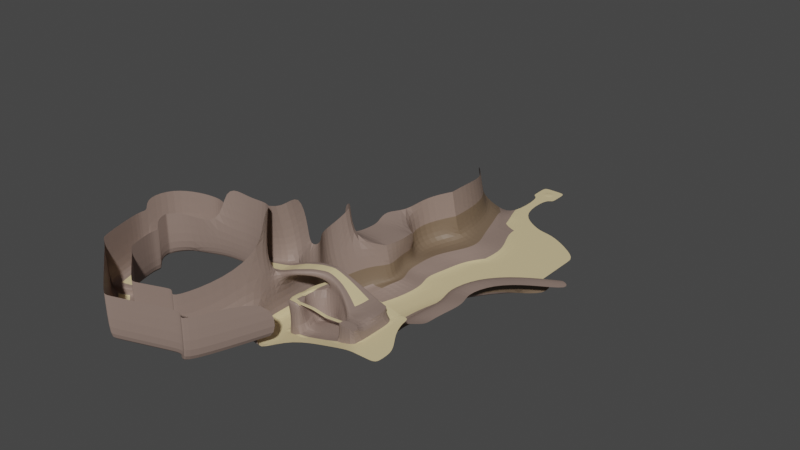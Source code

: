 # Source: 01_level.blend  (saved by Blender 2.90.8; exported with 4.5.12 LTS)
import bpy
from mathutils import Matrix  # noqa: F401  (used for matrix-valued properties, if any)

bpy.ops.wm.read_factory_settings(use_empty=True)
scene = bpy.context.scene
scene.name = 'Scene'

# ---- collections
col_collection = bpy.data.collections.new('Collection'); scene.collection.children.link(col_collection)

# ---- materials (node trees are filled in below, after node groups)
mat_road = bpy.data.materials.new('Road')
mat_road.use_transparent_shadow = False
mat_rock = bpy.data.materials.new('Rock')
mat_rock.use_transparent_shadow = False
mat_cliff = bpy.data.materials.new('Cliff')
mat_cliff.use_transparent_shadow = False

# ---- material node trees
mat_road.use_nodes = True; mat_road.node_tree.nodes.clear()
_N = mat_road.node_tree.nodes; _L = mat_road.node_tree.links
n0 = _N.new('ShaderNodeBsdfPrincipled'); n0.name = 'Principled BSDF'; n0.location = (10, 300)
n0.distribution = 'GGX'
n0.subsurface_method = 'BURLEY'
n0.inputs[0].default_value = (0.7224, 0.5867, 0.3309, 1.0)
n0.inputs[3].default_value = 1.45
n0.inputs[27].default_value = (0.0, 0.0, 0.0, 1.0)
n0.inputs[28].default_value = 1.0
n1 = _N.new('ShaderNodeOutputMaterial'); n1.name = 'Material Output'; n1.location = (300, 300)
_L.new(n0.outputs[0], n1.inputs[0])
n1.is_active_output = True
mat_rock.use_nodes = True; mat_rock.node_tree.nodes.clear()
_N = mat_rock.node_tree.nodes; _L = mat_rock.node_tree.links
n0 = _N.new('ShaderNodeBsdfPrincipled'); n0.name = 'Principled BSDF'; n0.location = (10, 300)
n0.distribution = 'GGX'
n0.subsurface_method = 'BURLEY'
n0.inputs[0].default_value = (0.2754, 0.1975, 0.1656, 1.0)
n0.inputs[3].default_value = 1.45
n0.inputs[27].default_value = (0.0, 0.0, 0.0, 1.0)
n0.inputs[28].default_value = 1.0
n1 = _N.new('ShaderNodeOutputMaterial'); n1.name = 'Material Output'; n1.location = (300, 300)
_L.new(n0.outputs[0], n1.inputs[0])
n1.is_active_output = True
mat_cliff.use_nodes = True; mat_cliff.node_tree.nodes.clear()
_N = mat_cliff.node_tree.nodes; _L = mat_cliff.node_tree.links
n0 = _N.new('ShaderNodeBsdfPrincipled'); n0.name = 'Principled BSDF'; n0.location = (10, 300)
n0.distribution = 'GGX'
n0.subsurface_method = 'BURLEY'
n0.inputs[0].default_value = (0.1902, 0.1303, 0.0839, 1.0)
n0.inputs[3].default_value = 1.45
n0.inputs[27].default_value = (0.0, 0.0, 0.0, 1.0)
n0.inputs[28].default_value = 1.0
n1 = _N.new('ShaderNodeOutputMaterial'); n1.name = 'Material Output'; n1.location = (300, 300)
_L.new(n0.outputs[0], n1.inputs[0])
n1.is_active_output = True

# ---- world
world_world = bpy.data.worlds.new('World'); scene.world = world_world
world_world.use_nodes = True; world_world.node_tree.nodes.clear()
_N = world_world.node_tree.nodes; _L = world_world.node_tree.links
n0 = _N.new('ShaderNodeOutputWorld'); n0.name = 'World Output'; n0.location = (300, 300)
n1 = _N.new('ShaderNodeBackground'); n1.name = 'Background'; n1.location = (10, 300)
n1.inputs[0].default_value = (0.05088, 0.05088, 0.05088, 1.0)
_L.new(n1.outputs[0], n0.inputs[0])
n0.is_active_output = True
world_world.color = (0.05088, 0.05088, 0.05088)
world_world.use_sun_shadow = False
world_world.sun_shadow_jitter_overblur = 0.0

# ---- meshes
me_plane = bpy.data.meshes.new('Plane')
me_plane.from_pydata([(3.0, 1.0, 0.0), (14.5, 1.0, 0.0), (3.0, 20.0, 0.0), (14.5, 20.0, 0.0), (-8.0, 35.0, 0.0), (-10.0, 33.0, 0.0), (-1.0, 23.5, 0.0), (14.5, 23.0, 0.0), (-7.5, 26.5, 0.0), (-1.0, -3.0, 0.0), (10.5, -3.5, 0.0), (-10.0, 31.0, 0.0), (-3.0, 31.0, 0.0), (-5.0, 25.0, 0.0), (5.0, 29.0, 0.0), (1.0, 29.0, 0.0), (-8.0, 47.0, 0.0), (-10.0, 47.0, 0.0), (-10.0, 45.0, 0.0), (-8.0, 45.0, 0.0), (-1.0, -8.0, 0.0), (4.0, -8.0, 0.0), (-2.0, -20.0, 0.0), (1.0, -20.0, 0.0), (-5.0, -25.0, 0.0), (1.0, -25.0, 0.0), (-5.0, -30.0, 0.0), (-3.0, -30.0, 0.0), (-8.0, -25.0, 0.0), (-8.0, -30.0, 0.0), (-14.5, -25.5, 0.0), (-15.0, -30.0, 0.0), (-8.0, -33.0, 0.0), (-14.5, -32.5, 0.0), (1.0, -30.0, 2.0), (1.0, -33.0, 2.0), (6.0, -31.0, 2.794), (7.0, -33.83, 3.182), (1.0, -36.0, 2.0), (6.0, -35.0, 2.865), (-9.0, -33.0, 5.0), (-9.0, -36.0, 5.0), (-14.0, -34.0, 5.0), (-15.0, -36.0, 5.0), (-9.0, -50.0, 5.0), (-15.0, -50.0, 5.0), (-9.0, -52.0, 5.0), (-14.11, -52.62, 5.0), (10.0, -50.0, 10.0), (10.0, -52.0, 10.0), (12.0, -50.0, 10.0), (12.0, -52.0, 10.0), (17.0, -50.0, 10.0), (17.0, -52.0, 10.0), (10.0, -42.0, 10.0), (13.0, -41.0, 10.0), (17.0, -47.0, 10.0), (10.0, -38.0, 10.0), (12.0, -38.0, 10.0), (10.0, -36.0, 10.0), (12.0, -36.0, 10.0), (-5.0, -38.0, 13.0), (-4.0, -36.0, 13.0), (-6.0, -39.5, 13.0), (-6.0, -37.5, 13.0), (-8.0, -40.5, 13.0), (-5.0, -42.0, 13.0), (-7.0, -44.0, 13.0), (-9.0, -44.0, 13.0), (-7.0, -46.0, 13.0), (-9.0, -46.0, 13.0), (-7.0, -48.5, 13.0), (-9.0, -48.5, 13.0), (-7.0, -49.5, 13.0), (-9.0, -49.5, 13.0), (-7.0, -50.0, 13.0), (-9.0, -50.0, 13.0), (-5.0, -48.0, 13.0), (-5.0, -48.64, 13.0), (-5.0, -49.36, 13.0), (-5.0, -50.0, 13.0), (5.0, -50.0, 13.0), (10.0, -50.0, 13.0), (5.0, -48.0, 13.0), (10.0, -48.0, 13.0), (5.0, -46.0, 13.0), (10.0, -46.0, 13.0), (5.0, -38.0, 13.0), (9.0, -39.0, 13.0), (-1.0, -42.0, 15.5), (-1.0, -38.0, 15.5), (-5.0, -42.0, 16.76), (-5.0, -38.0, 16.76), (-8.0, 49.0, 0.0), (-10.0, 49.0, 0.0), (-8.0, 51.0, 0.0), (-10.0, 51.0, 0.0), (-12.0, 47.0, 0.0), (-12.0, 45.0, 0.0), (-12.0, 49.0, 0.0), (-12.0, 51.0, 0.0), (-6.0, 47.0, 0.0), (-6.0, 45.0, 0.0), (-6.0, 49.0, 0.0), (-6.0, 51.0, 0.0), (-8.0, 47.0, 0.1029), (-10.0, 47.0, 0.1029), (-8.0, 49.0, 0.1029), (-10.0, 49.0, 0.1029), (-5.0, -50.0, 6.0), (-5.0, -52.0, 6.0), (5.0, -52.0, 8.664), (5.0, -50.0, 8.664), (-5.0, -48.0, 6.0), (5.0, -48.0, 8.664), (4.0, -30.0, 2.852), (4.0, -33.0, 2.0), (4.0, -36.0, 2.781), (-12.0, -36.0, 5.0), (-12.0, -33.0, 5.0), (-12.0, -50.0, 5.0), (-12.0, -52.0, 5.0), (-13.0, -30.0, 0.0), (-13.0, -25.0, 0.0), (-13.0, -33.0, 0.0), (14.5, -50.0, 10.0), (14.5, -52.0, 10.0), (14.5, -43.5, 10.0), (-9.0, -40.5, 5.0), (-7.0, -36.0, 5.0), (-15.0, -40.5, 5.0), (-12.0, -40.5, 5.0), (5.0, -38.0, 10.99), (5.0, -36.0, 10.99), (-7.041, -36.0, 4.412), (-7.041, -33.0, 4.412), (-5.0, -44.0, 6.9), (-5.0, -46.0, 7.0), (-3.5, -43.0, 6.586), (-1.0, -42.0, 13.0), (-1.0, -42.5, 9.582), (5.0, -46.0, 10.5), (-2.5, -46.0, 7.5), (5.0, -48.0, 10.83), (-5.0, -42.0, 14.76), (-5.0, -38.0, 14.76), (-1.0, -42.0, 14.25), (5.0, -46.0, 11.75), (-7.965, -38.27, 16.87), (-7.965, -43.51, 16.87), (-7.965, -43.51, 15.23), (-7.965, -38.27, 15.23), (-11.36, -39.01, 16.4), (-11.36, -45.55, 16.4), (-11.36, -45.55, 15.15), (-11.36, -39.01, 15.15), (-15.0, -40.51, 15.0), (-15.0, -45.49, 15.0), (-15.23, -45.32, 12.1), (-15.23, -40.45, 12.1), (-15.0, -45.25, 5.0), (-12.0, -45.25, 5.0), (-9.0, -45.25, 5.0), (-15.0, -36.0, 12.0), (-15.0, -50.0, 12.0), (-15.0, -36.0, 17.0), (-15.0, -50.0, 16.0), (-14.0, -34.0, 11.0), (-15.0, -30.0, 5.0), (-16.5, -31.0, 11.0), (-20.78, -42.28, 14.5), (-20.78, -45.72, 14.5), (9.108, -39.75, 13.0), (-7.965, -39.54, 16.87), (5.0, -38.83, 13.0), (-15.0, -41.64, 15.0), (-20.78, -42.9, 14.5), (-1.0, -38.62, 15.5), (-11.36, -40.64, 16.4), (-5.0, -38.64, 16.76), (-7.965, -42.54, 16.87), (5.0, -44.48, 13.0), (-15.0, -44.93, 15.0), (6.186, -46.0, 13.0), (-20.78, -45.17, 14.5), (-1.0, -41.06, 15.5), (-11.36, -44.42, 16.4), (-5.0, -41.21, 16.76), (-20.78, -42.28, 13.31), (-20.78, -45.72, 13.31), (-20.78, -42.9, 13.31), (-20.78, -45.17, 13.31), (-24.37, -42.59, 13.31), (-24.37, -45.44, 13.31), (-35.87, -42.59, 13.31), (-35.87, -45.44, 13.31), (-38.37, -42.59, 13.31), (-38.37, -45.44, 13.31), (-29.89, -46.45, 13.6), (-29.89, -43.6, 13.6), (-40.62, -42.59, 13.31), (-40.62, -45.44, 13.31), (-35.87, -40.74, 13.31), (-38.37, -40.74, 13.31), (-35.87, -47.94, 13.31), (-38.37, -47.94, 13.31), (-43.88, -49.0, 13.31), (-41.63, -51.5, 13.31), (-44.44, -54.77, 13.31), (-41.07, -54.83, 13.31), (-15.98, -40.01, 19.41), (-21.76, -41.78, 18.91), (-15.91, -46.56, 20.58), (-21.97, -46.07, 21.22), (-15.15, -49.32, 22.18), (-24.37, -46.12, 14.98), (-24.71, -46.65, 21.16), (-23.33, -41.87, 14.66), (-23.33, -41.87, 19.14), (-15.62, -35.63, 21.64), (-29.89, -42.49, 15.3), (-29.56, -47.17, 15.53), (-29.53, -47.68, 21.4), (-29.89, -42.03, 20.05), (-15.98, -42.57, 28.07), (-21.76, -43.22, 27.57), (-16.07, -44.85, 29.88), (-21.85, -44.93, 29.38), (-24.71, -45.03, 29.82), (-23.33, -43.26, 27.8), (-29.53, -45.41, 30.06), (-29.89, -43.32, 28.71), (-16.94, -36.42, 29.4), (-15.32, -48.42, 29.48), (-44.44, -54.77, 10.92), (-41.07, -54.83, 10.92), (-44.66, -57.48, 10.92), (-41.3, -57.54, 10.92), (-42.2, -66.04, 10.92), (-39.1, -64.73, 10.92), (-42.2, -66.04, 9.08), (-39.1, -64.73, 9.08), (-30.55, -75.02, 9.446), (-30.51, -71.66, 9.446), (-41.15, -55.7, 10.92), (-44.51, -55.64, 10.92), (-39.1, -64.73, 10.39), (-42.2, -66.04, 10.39), (-30.15, -75.45, 8.154), (-30.1, -72.09, 8.154), (-29.77, -74.89, 7.833), (-29.73, -71.53, 7.833), (-37.59, -65.99, 9.08), (-40.15, -67.66, 9.08), (-17.49, -70.43, 7.665), (-19.59, -67.81, 7.665), (-16.88, -70.92, 6.087), (-18.98, -68.3, 6.087), (-9.744, -57.28, 7.792), (-13.1, -57.01, 7.792), (-19.35, -68.0, 7.05), (-17.25, -70.62, 7.05), (-9.284, -57.27, 4.788), (-12.64, -57.01, 4.788), (-21.82, -68.63, 7.702), (-20.19, -71.41, 7.702), (-36.15, -49.55, 14.05), (-39.71, -53.29, 13.31), (-39.71, -53.29, 13.31), (-39.28, -56.05, 13.31), (-39.28, -56.05, 10.92), (-39.45, -58.3, 10.92), (-37.74, -64.28, 10.92), (-37.74, -64.28, 9.08), (-30.65, -70.03, 9.446), (-39.34, -56.77, 10.92), (-37.74, -64.28, 10.39), (-30.33, -70.39, 8.154), (-30.04, -69.93, 7.833), (-36.56, -65.32, 9.08), (-22.49, -66.83, 7.665), (-22.01, -67.24, 6.087), (-17.41, -57.87, 7.792), (-22.3, -66.99, 7.05), (-24.23, -67.51, 7.702), (-45.75, -46.27, 13.97), (-46.65, -52.81, 14.06), (-46.65, -52.81, 11.21), (-46.92, -56.04, 11.21), (-43.98, -66.26, 11.21), (-43.98, -66.26, 9.009), (-30.08, -76.98, 9.446), (-46.74, -53.85, 11.21), (-43.98, -66.26, 10.57), (-29.6, -77.49, 7.904), (-29.15, -76.83, 7.52), (-41.54, -68.19, 9.009), (-14.49, -71.5, 7.32), (-13.76, -72.09, 5.437), (-5.246, -55.8, 7.472), (-14.2, -71.73, 6.587), (-17.71, -72.67, 7.364), (-37.16, -50.33, 23.47), (-39.71, -53.29, 23.47), (-39.71, -53.29, 23.47), (-39.28, -56.05, 23.47), (-39.28, -56.05, 21.08), (-39.45, -58.3, 21.08), (-37.74, -64.28, 21.08), (-37.74, -64.28, 19.24), (-30.65, -70.03, 19.61), (-39.34, -56.77, 21.08), (-37.74, -64.28, 20.55), (-30.33, -70.39, 18.31), (-30.04, -69.93, 17.99), (-36.56, -65.32, 19.24), (-22.49, -66.83, 17.83), (-22.01, -67.24, 16.25), (-17.41, -57.87, 17.95), (-22.3, -66.99, 17.21), (-24.23, -67.51, 17.86), (-40.62, -42.59, 24.18), (-45.75, -46.27, 24.85), (-46.65, -52.81, 24.93), (-46.65, -52.81, 22.08), (-46.92, -56.04, 22.08), (-43.98, -66.26, 22.08), (-43.98, -66.26, 19.88), (-30.08, -76.98, 20.32), (-46.74, -53.85, 22.08), (-43.98, -66.26, 21.44), (-29.6, -77.49, 18.77), (-29.15, -76.83, 18.39), (-41.54, -68.19, 19.88), (-14.49, -71.5, 18.19), (-13.76, -72.09, 16.31), (-5.246, -55.8, 18.34), (-14.2, -71.73, 17.46), (-17.71, -72.67, 18.23), (-14.11, -52.62, 8.713), (-35.87, -40.74, 16.48), (-38.37, -40.74, 16.48), (-38.37, -40.74, 23.05), (-35.87, -40.74, 23.04), (5.669, -48.63, 12.88), (5.669, -49.34, 12.88), (-6.346, -49.34, 12.86), (-6.346, -48.63, 12.86), (5.669, -49.34, 13.04), (5.669, -48.63, 13.04), (-6.346, -49.34, 13.02), (-6.346, -48.63, 13.02), (-1.785, -49.34, 13.04), (-1.785, -48.63, 13.04), (-1.785, -48.63, 13.2), (-1.785, -49.34, 13.2), (1.658, -48.63, 12.53), (1.658, -48.63, 12.7), (1.658, -49.34, 12.53), (1.658, -49.34, 12.7), (7.415, -33.83, 4.464), (4.36, -36.0, 5.737), (7.44, -35.36, 5.433), (6.997, -30.96, 4.036), (6.496, -26.44, 2.144), (7.493, -26.39, 4.252), (8.18, -20.18, 2.348), (8.635, -19.83, 4.607), (5.86, -15.67, 1.65), (6.316, -15.32, 3.909), (8.462, -9.029, 1.796), (8.918, -8.676, 5.006), (13.42, -1.999, 1.238), (13.87, -1.646, 4.449), (20.98, 1.098, 2.039), (21.44, 1.451, 5.25), (6.231, -33.83, 5.004), (5.745, -30.96, 4.576), (6.322, -26.39, 4.792), (7.65, -19.83, 5.147), (4.953, -15.32, 4.449), (7.978, -8.676, 5.546), (13.74, -1.646, 4.989), (22.54, 1.451, 5.79), (7.874, -33.47, 6.122), (7.388, -30.6, 5.694), (7.965, -26.03, 5.91), (9.293, -19.47, 6.266), (6.596, -14.96, 5.567), (9.622, -8.316, 6.665), (15.38, -1.286, 6.107), (24.18, 1.811, 6.909), (11.9, -30.95, 6.122), (11.42, -28.51, 5.694), (12.0, -24.63, 5.91), (13.32, -19.04, 6.266), (10.63, -15.19, 5.567), (13.65, -9.535, 6.665), (19.41, -3.548, 6.107), (28.21, -0.9108, 6.909), (-16.41, -26.05, 4.129), (-17.91, -27.05, 10.13), (-12.62, -18.79, 1.003), (-13.74, -19.34, 5.131), (-14.62, -20.34, 12.23), (-9.439, -15.04, 1.165), (-10.24, -15.43, 5.412), (-10.88, -16.14, 10.5), (-11.51, -9.909, 2.821), (-11.04, -10.3, 5.779), (-9.381, -11.02, 10.86), (-10.96, -5.658, 2.894), (-11.44, -5.89, 4.642), (-10.53, -6.767, 10.94), (-15.51, -0.8433, 0.8954), (-16.5, -1.449, 6.246), (-16.95, -1.952, 11.88), (-14.93, 5.963, 0.8954), (-15.74, 5.571, 6.223), (-16.37, 4.854, 12.99), (-10.01, 9.814, 2.458), (-10.82, 9.422, 7.787), (-11.45, 8.705, 14.55), (-10.01, 16.76, 2.458), (-10.82, 16.37, 7.65), (-11.45, 15.65, 14.55), (-13.62, 27.26, 1.785), (-14.43, 26.86, 5.918), (-15.06, 26.15, 11.41), (-20.88, 34.78, 1.158), (-21.68, 34.39, 5.291), (-22.31, 33.67, 10.78), (-13.5, -34.0, 17.52), (-16.71, -31.0, 17.52), (-18.52, -27.05, 16.65), (-16.28, -20.15, 20.34), (-21.18, -18.38, 12.23), (-21.18, -18.38, 19.47), (-20.2, -16.14, 10.5), (-19.13, -11.02, 10.86), (-19.4, -8.914, 10.94), (-20.59, -5.204, 11.88), (-5.093, -18.78, 0.0), (-10.09, -18.78, 1.844), (-4.625, -10.93, 0.0), (-7.554, -13.88, 1.844), (-7.031, -8.14, 0.0), (-9.959, -10.11, 1.844), (-4.969, -2.063, 0.0), (-9.959, -6.384, 1.844), (-1.0, -0.02452, 0.0), (-3.854, 3.062, 0.0), (-9.959, -0.2008, 1.844), (-0.4625, 9.099, 0.0), (-6.652, 5.836, 1.844), (-4.74, 10.8, 1.844), (-0.6743, 5.549, 0.0), (3.0, 15.25, 0.0), (3.0, 10.5, 0.0), (3.0, 5.75, 0.0), (14.5, 5.75, 0.0), (14.5, 10.5, 0.0), (14.5, 15.25, 0.0), (-0.4625, 15.23, 0.0), (-7.264, 16.29, 1.844), (-2.986, 19.85, 0.0), (-9.442, 23.99, 1.844), (-12.11, 30.16, 1.844), (-14.2, 33.0, 0.0)], [], [(94, 17, 106, 108), (18, 19, 16, 17), (2, 3, 7, 6), (11, 12, 4, 5), (1, 0, 9, 10), (5, 4, 19, 18), (6, 15, 12, 13), (6, 7, 14, 15), (13, 12, 11, 8), (459, 0, 1, 460), (94, 93, 95, 96), (10, 9, 20, 21), (21, 20, 22, 23), (23, 22, 24, 25), (25, 24, 26, 27), (26, 24, 28, 29), (122, 123, 30, 31), (122, 31, 33, 124), (29, 32, 35, 34), (115, 116, 37, 36), (116, 35, 38, 117), (134, 135, 40, 41), (118, 119, 42, 43), (161, 160, 45, 120), (120, 45, 47, 121), (112, 111, 49, 48), (48, 49, 51, 50), (125, 126, 53, 52), (125, 52, 56, 127), (48, 50, 55, 54), (54, 55, 58, 57), (57, 58, 60, 59), (132, 133, 62, 61), (61, 62, 64, 63), (63, 64, 65), (63, 65, 68, 67), (61, 63, 67, 66), (67, 68, 70, 69), (69, 70, 72, 71), (71, 72, 74, 73), (73, 74, 76, 75), (73, 75, 80, 79), (71, 73, 79, 78), (69, 71, 78, 77), (358, 356, 344, 345), (81, 82, 84, 83), (83, 84, 86, 183, 85), (85, 183, 181), (85, 181, 185, 89), (89, 185, 187, 91), (94, 96, 100, 99), (18, 17, 97, 98), (17, 94, 99, 97), (95, 93, 103, 104), (93, 16, 101, 103), (16, 19, 102, 101), (106, 105, 107, 108), (93, 94, 108, 107), (17, 16, 105, 106), (16, 93, 107, 105), (44, 46, 110, 109), (109, 110, 111, 112), (109, 112, 114, 113), (37, 116, 117, 39), (34, 35, 116, 115), (44, 120, 121, 46), (162, 161, 120, 44), (41, 40, 119, 118), (29, 122, 124, 32), (29, 28, 123, 122), (50, 125, 127, 55), (50, 51, 126, 125), (35, 32, 40, 135), (124, 119, 40, 32), (65, 64, 129, 128), (41, 118, 131, 128), (118, 43, 130, 131), (128, 129, 41), (65, 128, 162, 44, 76, 74, 72, 70, 68), (109, 80, 75, 76, 44), (81, 112, 48, 82), (78, 79, 80, 109, 113, 77), (54, 86, 84, 82, 48), (57, 88, 172, 86, 54), (57, 59, 133, 132), (88, 57, 132, 87), (87, 132, 61, 145, 92, 90), (145, 144, 150, 151), (38, 35, 135, 134), (129, 134, 41), (134, 129, 64, 62, 133, 361, 117, 38), (361, 133, 59, 362), (67, 69, 137, 136), (69, 77, 113, 137), (66, 67, 136, 138), (146, 144, 66, 139), (138, 140, 139, 66), (147, 146, 139, 141), (147, 141, 114, 143), (139, 140, 114, 141), (142, 138, 136, 137), (138, 142, 114, 140), (114, 142, 137, 113), (85, 147, 143, 83), (85, 89, 146, 147), (89, 91, 144, 146), (66, 144, 145, 61), (148, 151, 155, 152), (92, 145, 151, 148), (91, 187, 180, 149), (144, 91, 149, 150), (152, 155, 159, 156), (149, 180, 186, 153), (151, 150, 154, 155), (150, 149, 153, 154), (153, 186, 182, 157), (155, 154, 158, 159), (154, 153, 157, 158), (128, 131, 161, 162), (131, 130, 160, 161), (160, 130, 159, 158), (163, 159, 130, 43), (45, 160, 158, 164), (165, 156, 159, 163), (157, 166, 164, 158), (167, 163, 43, 42), (119, 124, 33, 42), (168, 42, 33, 31), (167, 42, 168, 169), (157, 182, 184, 171), (178, 173, 148, 152), (175, 178, 152, 156), (173, 179, 92, 148), (179, 177, 90, 92), (176, 175, 156, 170), (174, 172, 88, 87), (177, 174, 87, 90), (186, 180, 173, 178), (182, 186, 178, 175), (180, 187, 179, 173), (187, 185, 177, 179), (184, 182, 175, 176), (181, 183, 86, 172, 174), (185, 181, 174, 177), (184, 176, 190, 191), (176, 170, 188, 190), (171, 184, 191, 189), (191, 190, 192, 193), (190, 188, 192), (189, 191, 193), (198, 199, 194, 195), (195, 194, 196, 197), (193, 192, 199, 198), (197, 196, 200, 201), (196, 194, 202, 203), (196, 203, 200), (195, 197, 205, 204), (197, 201, 205), (205, 201, 206, 207), (207, 206, 208, 209), (194, 199, 202), (195, 204, 198), (170, 156, 210, 211), (157, 171, 213, 212), (166, 157, 212, 214), (171, 189, 193, 215), (213, 171, 215, 216), (217, 192, 188, 170), (218, 217, 170, 211), (165, 219, 210, 156), (199, 192, 217, 220), (221, 215, 193, 198), (216, 215, 221, 222), (218, 223, 220, 217), (223, 218, 229, 231), (212, 213, 227, 226), (216, 222, 230, 228), (218, 211, 225, 229), (211, 210, 224, 225), (213, 216, 228, 227), (219, 232, 224, 210), (214, 212, 226, 233), (209, 208, 234, 235), (244, 245, 236, 237), (237, 236, 238, 239), (246, 247, 240, 241), (252, 253, 242, 243), (235, 234, 245, 244), (239, 238, 247, 246), (243, 242, 248, 249), (249, 248, 250, 251), (241, 240, 253, 252), (264, 265, 254, 255), (260, 261, 256, 257), (257, 256, 258, 259), (255, 254, 261, 260), (259, 258, 262, 263), (263, 262, 46, 121), (46, 262, 110), (121, 47, 263), (251, 250, 265, 264), (207, 209, 269, 268), (235, 244, 275, 270), (255, 260, 283, 280), (264, 255, 280, 284), (252, 243, 274, 279), (205, 207, 267, 266), (241, 252, 279, 273), (237, 239, 272, 271), (243, 249, 277, 274), (257, 259, 282, 281), (244, 237, 271, 275), (207, 268, 267), (209, 235, 270, 269), (251, 264, 284, 278), (260, 257, 281, 283), (239, 246, 276, 272), (249, 251, 278, 277), (246, 241, 273, 276), (208, 206, 285, 286), (236, 245, 292, 288), (256, 261, 300, 298), (265, 250, 295, 301), (253, 240, 290, 296), (242, 253, 296, 291), (238, 236, 288, 289), (248, 242, 291, 294), (258, 256, 298, 299), (245, 234, 287, 292), (234, 208, 286, 287), (254, 265, 301, 297), (261, 254, 297, 300), (240, 247, 293, 290), (250, 248, 294, 295), (247, 238, 289, 293), (200, 285, 206, 201), (279, 274, 310, 315), (271, 272, 308, 307), (278, 284, 320, 314), (272, 276, 312, 308), (280, 283, 319, 316), (273, 279, 315, 309), (266, 267, 303, 302), (281, 282, 318, 317), (275, 271, 307, 311), (267, 268, 304, 303), (283, 281, 317, 319), (276, 273, 309, 312), (268, 269, 305, 304), (284, 280, 316, 320), (274, 277, 313, 310), (269, 270, 306, 305), (277, 278, 314, 313), (270, 275, 311, 306), (298, 300, 337, 335), (291, 296, 333, 328), (299, 298, 335, 336), (292, 287, 324, 329), (300, 297, 334, 337), (293, 289, 326, 330), (286, 285, 322, 323), (301, 295, 332, 338), (294, 291, 328, 331), (287, 286, 323, 324), (295, 294, 331, 332), (288, 292, 329, 325), (296, 290, 327, 333), (289, 288, 325, 326), (285, 200, 321, 322), (297, 301, 338, 334), (290, 293, 330, 327), (204, 266, 221, 198), (204, 205, 266), (221, 266, 302, 222), (47, 45, 164, 339), (259, 263, 47, 339), (259, 339, 164, 282), (164, 166, 214, 318, 282), (202, 340, 341, 203), (203, 341, 200), (321, 200, 341, 342), (202, 199, 220, 340), (343, 342, 341, 340), (223, 343, 340, 220), (344, 349, 348, 345), (356, 357, 349, 344), (359, 348, 349, 357), (352, 355, 350, 346), (346, 350, 351, 347), (358, 359, 355, 352), (350, 355, 354, 351), (347, 351, 354, 353), (346, 347, 353, 352), (345, 348, 359, 358), (355, 359, 357, 354), (353, 354, 357, 356), (352, 353, 356, 358), (112, 81, 83, 143, 114), (117, 361, 362, 39), (360, 37, 39, 362), (36, 37, 360, 363), (36, 363, 365, 364), (364, 365, 367, 366), (366, 367, 369, 368), (368, 369, 371, 370), (370, 371, 373, 372), (372, 373, 375, 374), (10, 370, 372, 1), (21, 23, 368, 370, 10), (25, 366, 368, 23), (366, 25, 364), (367, 365, 378, 379), (373, 371, 381, 382), (369, 367, 379, 380), (375, 373, 382, 383), (365, 363, 377, 378), (371, 369, 380, 381), (363, 360, 376, 377), (380, 379, 387, 388), (378, 377, 385, 386), (383, 382, 390, 391), (381, 380, 388, 389), (379, 378, 386, 387), (377, 376, 384, 385), (382, 381, 389, 390), (391, 390, 398, 399), (389, 388, 396, 397), (387, 386, 394, 395), (385, 384, 392, 393), (390, 389, 397, 398), (388, 387, 395, 396), (386, 385, 393, 394), (34, 115, 36, 364, 25), (25, 27, 34), (26, 29, 34, 27), (169, 168, 400, 401), (30, 400, 168, 31), (400, 30, 402, 403), (401, 400, 403, 404), (403, 402, 405, 406), (404, 403, 406, 407), (406, 405, 408, 409), (407, 406, 409, 410), (409, 408, 411, 412), (410, 409, 412, 413), (412, 411, 414, 415), (413, 412, 415, 416), (415, 414, 417, 418), (416, 415, 418, 419), (418, 417, 420, 421), (419, 418, 421, 422), (421, 420, 423, 424), (422, 421, 424, 425), (424, 423, 426, 427), (425, 424, 427, 428), (427, 426, 429, 430), (428, 427, 430, 431), (401, 404, 435, 434), (169, 401, 434, 433), (167, 169, 433, 432), (163, 167, 432, 165), (435, 404, 436, 437), (439, 438, 407, 410), (407, 438, 436, 404), (440, 439, 410, 413), (441, 440, 413, 416), (123, 28, 442, 443), (22, 442, 28, 24), (123, 443, 402, 30), (443, 442, 444, 445), (402, 443, 445, 405), (20, 444, 442, 22), (445, 444, 446, 447), (447, 446, 448, 449), (408, 447, 449, 411), (405, 445, 447, 408), (9, 446, 444, 20), (448, 446, 9, 450), (449, 448, 451, 452), (411, 449, 452, 414), (452, 451, 453, 454), (414, 452, 454, 417), (420, 417, 454, 455), (450, 456, 451, 448), (2, 457, 462, 3), (457, 458, 461, 462), (458, 459, 460, 461), (459, 456, 450, 9, 0), (453, 451, 456), (459, 458, 453, 456), (463, 453, 458, 457), (453, 463, 455, 454), (455, 463, 465, 464), (420, 455, 464, 423), (2, 465, 463, 457), (2, 6, 13, 465), (13, 8, 466, 464, 465), (426, 423, 464, 466), (467, 466, 8, 11), (468, 467, 11, 5), (429, 426, 466, 467, 468)])
me_plane.polygons.foreach_set('material_index', [0, 0, 0, 0, 0, 0, 0, 0, 0, 0, 0, 0, 0, 0, 0, 0, 0, 0, 0, 1, 0, 0, 0, 0, 0, 0, 0, 0, 0, 0, 0, 0, 0, 0, 0, 0, 1, 0, 0, 0, 1, 1, 0, 1, 0, 1, 1, 1, 1, 1, 0, 0, 0, 0, 0, 0, 0, 0, 0, 0, 0, 0, 1, 1, 0, 0, 0, 0, 0, 0, 0, 0, 2, 2, 1, 0, 0, 0, 1, 1, 1, 1, 1, 1, 0, 1, 1, 1, 0, 0, 1, 1, 1, 1, 1, 1, 1, 1, 1, 1, 1, 1, 1, 1, 1, 1, 1, 1, 1, 1, 1, 1, 1, 1, 1, 1, 1, 1, 0, 0, 1, 1, 1, 1, 1, 1, 2, 2, 1, 1, 1, 1, 1, 1, 1, 1, 1, 0, 0, 0, 0, 0, 1, 0, 0, 1, 1, 0, 1, 1, 0, 0, 0, 0, 0, 0, 0, 0, 0, 0, 0, 0, 1, 1, 1, 1, 1, 1, 1, 1, 1, 1, 1, 1, 1, 1, 1, 1, 1, 1, 1, 1, 1, 0, 0, 1, 0, 0, 1, 1, 1, 0, 0, 1, 0, 1, 1, 0, 0, 0, 0, 1, 1, 1, 1, 1, 1, 1, 1, 1, 1, 1, 1, 1, 1, 1, 1, 1, 1, 1, 1, 1, 1, 1, 1, 1, 1, 1, 1, 1, 1, 1, 1, 1, 1, 1, 1, 1, 1, 1, 1, 1, 1, 1, 1, 1, 1, 1, 1, 1, 1, 1, 1, 1, 1, 1, 1, 1, 1, 1, 1, 1, 1, 1, 1, 1, 1, 1, 1, 1, 1, 1, 1, 1, 1, 1, 1, 1, 1, 1, 1, 1, 1, 1, 0, 0, 0, 0, 0, 0, 0, 0, 0, 0, 0, 0, 0, 1, 1, 1, 2, 2, 2, 2, 2, 2, 2, 1, 1, 1, 1, 1, 1, 1, 1, 1, 1, 1, 1, 1, 1, 1, 1, 1, 1, 1, 1, 1, 1, 1, 1, 1, 1, 1, 2, 1, 2, 2, 1, 2, 1, 2, 1, 2, 1, 2, 1, 2, 1, 2, 1, 2, 1, 2, 1, 2, 1, 1, 1, 1, 1, 1, 1, 1, 1, 1, 1, 0, 1, 1, 2, 0, 1, 1, 2, 2, 0, 0, 1, 2, 1, 2, 2, 0, 0, 0, 0, 0, 0, 0, 0, 1, 1, 2, 0, 0, 1, 2, 1, 1, 2])
_k = {(28, 29): 1.0, (32, 124): 0.47059, (32, 35): 0.47059, (39, 117): 0.91373, (35, 38): 0.50588, (38, 134): 1.0, (40, 135): 0.61961, (44, 109): 1.0, (48, 54): 0.57255, (54, 57): 0.57255, (62, 133): 1.0, (62, 64): 0.46275, (66, 67): 1.0, (65, 68): 0.37647, (61, 66): 0.4, (67, 69): 0.44314, (68, 70): 0.14902, (70, 72): 0.2902, (72, 74): 0.16471, (69, 77): 0.76471, (350, 351): 0.50588, (345, 348): 1.0, (81, 82): 1.0, (83, 84): 1.0, (81, 83): 1.0, (82, 84): 1.0, (87, 88): 0.91373, (88, 172): 1.0, (87, 90): 0.71373, (91, 187): 0.39608, (90, 92): 0.31373, (109, 112): 0.27843, (48, 112): 1.0, (112, 114): 0.5098, (109, 113): 0.44706, (35, 116): 1.0, (38, 117): 1.0, (116, 117): 0.57255, (115, 116): 0.32549, (40, 119): 0.41961, (48, 82): 0.35294, (59, 133): 1.0, (57, 132): 1.0, (61, 132): 1.0, (35, 135): 1.0, (64, 65): 0.75686, (128, 162): 0.82353, (136, 137): 0.42745, (113, 137): 0.24314, (136, 138): 0.48235, (138, 140): 1.0, (114, 140): 1.0, (149, 180): 0.39608, (153, 186): 0.39608, (157, 182): 0.39608, (44, 162): 0.82353, (171, 184): 0.39608, (86, 172): 1.0, (148, 173): 0.39608, (156, 175): 0.39608, (170, 176): 0.39608, (152, 178): 0.39608, (92, 179): 0.39608, (173, 180): 0.39608, (175, 182): 0.39608, (176, 184): 0.39608, (178, 186): 0.39608, (179, 187): 0.39608, (189, 191): 0.39608, (188, 190): 0.39608, (190, 191): 0.39608, (192, 193): 0.39608, (194, 195): 0.39608, (196, 197): 0.39608, (200, 201): 0.39608, (234, 235): 0.73333, (240, 241): 0.43137, (258, 259): 0.93333, (262, 263): 0.29804, (47, 263): 1.0, (259, 339): 1.0, (344, 345): 1.0, (346, 347): 0.50588, (348, 349): 1.0, (346, 350): 0.50588, (346, 352): 0.50588, (344, 356): 0.50588, (349, 357): 0.50588, (350, 355): 0.50588, (344, 349): 1.0, (347, 351): 0.50588, (352, 358): 0.50588, (347, 353): 0.50588, (351, 354): 0.50588, (355, 359): 0.50588, (352, 355): 0.50588, (354, 355): 0.50588, (353, 354): 0.50588, (352, 353): 0.50588, (353, 356): 0.50588, (354, 357): 0.50588, (345, 358): 0.50588, (348, 359): 0.50588, (358, 359): 0.50588, (357, 359): 0.50588, (356, 357): 0.50588, (356, 358): 0.50588, (406, 407): 0.59608, (405, 406): 0.28235, (404, 407): 1.0, (408, 409): 0.36471, (407, 410): 1.0, (412, 413): 0.60392, (410, 413): 1.0, (413, 416): 0.16863, (421, 422): 1.0, (420, 421): 1.0, (443, 445): 0.62353, (445, 447): 0.62353, (447, 449): 0.62353, (449, 452): 0.62353, (452, 454): 0.62353, (454, 455): 0.62353, (455, 464): 0.62353, (464, 466): 0.62353, (466, 467): 0.62353}
me_plane.attributes.new('crease_edge', 'FLOAT', 'EDGE').data.foreach_set('value', [_k.get((min(e.vertices), max(e.vertices)), 0.0) for e in me_plane.edges])
_uv = me_plane.uv_layers.new(name='UVMap')
_uv.uv.foreach_set('vector', [0.0, 1.0, 0.0, 1.0, 0.0, 1.0, 0.0, 1.0, 0.0, 1.0, 0.0, 1.0, 0.0, 1.0, 0.0, 1.0, 0.0, 1.0, 1.0, 1.0, 1.0, 1.0, 0.0, 1.0, 0.0, 1.0, 0.0, 1.0, 0.0, 1.0, 0.0, 1.0, 1.0, 0.0, 0.0, 0.0, 0.0, 0.0, 0.0, 0.0, 0.0, 1.0, 0.0, 1.0, 0.0, 1.0, 0.0, 1.0, 0.0, 1.0, 0.0, 1.0, 0.0, 1.0, 0.0, 1.0, 0.0, 1.0, 1.0, 1.0, 1.0, 1.0, 0.0, 1.0, 0.0, 1.0, 0.0, 1.0, 0.0, 1.0, 0.0, 1.0, 0.0, 0.25, 0.0, 0.0, 1.0, 0.0, 1.0, 0.25, 0.0, 1.0, 0.0, 1.0, 0.0, 1.0, 0.0, 1.0, 0.0, 0.0, 0.0, 0.0, 0.0, 0.0, 0.0, 0.0, 0.0, 0.0, 0.0, 0.0, 0.0, 0.0, 0.0, 0.0, 0.0, 0.0, 0.0, 0.0, 0.0, 0.0, 0.0, 0.0, 0.0, 0.0, 0.0, 0.0, 0.0, 0.0, 0.0, 0.0, 0.0, 0.0, 0.0, 0.0, 0.0, 0.0, 0.0, 0.0, 0.0, 0.0, 0.0, 0.0, 0.0, 0.0, 0.0, 0.0, 0.0, 0.0, 0.0, 0.0, 0.0, 0.0, 0.0, 0.0, 0.0, 0.0, 0.0, 0.0, 0.0, 0.0, 0.0, 0.0, 0.0, 0.0, 0.0, 0.0, 0.0, 0.0, 0.0, 0.0, 0.0, 0.0, 0.0, 0.0, 0.0, 0.0, 0.0, 0.0, 0.0, 0.0, 0.0, 0.0, 0.0, 0.0, 0.0, 0.0, 0.0, 0.0, 0.0, 0.0, 0.0, 0.0, 0.0, 0.0, 0.0, 0.0, 0.0, 0.0, 0.0, 0.0, 0.0, 0.0, 0.0, 0.0, 0.0, 0.0, 0.0, 0.0, 0.0, 0.0, 0.0, 0.0, 0.0, 0.0, 0.0, 0.0, 0.0, 0.0, 0.0, 0.0, 0.0, 0.0, 0.0, 0.0, 0.0, 0.0, 0.0, 0.0, 0.0, 0.0, 0.0, 0.0, 0.0, 0.0, 0.0, 0.0, 0.0, 0.0, 0.0, 0.0, 0.0, 0.0, 0.0, 0.0, 0.0, 0.0, 0.0, 0.0, 0.0, 0.0, 0.0, 0.0, 0.0, 0.0, 0.0, 0.0, 0.0, 0.0, 0.0, 0.0, 0.0, 0.0, 0.0, 0.0, 0.0, 0.0, 0.0, 0.0, 0.0, 0.0, 0.0, 0.0, 0.0, 0.0, 0.0, 0.0, 0.0, 0.0, 0.0, 0.0, 0.0, 0.0, 0.0, 0.0, 0.0, 0.0, 0.0, 0.0, 0.0, 0.0, 0.0, 0.0, 0.0, 0.0, 0.0, 0.0, 0.0, 0.0, 0.0, 0.0, 0.0, 0.0, 0.0, 0.0, 0.0, 0.0, 0.0, 0.0, 0.0, 0.0, 0.0, 0.0, 0.0, 0.0, 0.0, 0.0, 0.0, 0.0, 0.0, 0.0, 0.0, 0.0, 0.0, 0.0, 0.0, 0.0, 0.0, 0.0, 0.0, 0.0, 0.0, 0.0, 0.0, 0.0, 0.0, 0.0, 0.0, 0.0, 0.0, 0.0, 0.0, 0.0, 0.0, 0.0, 0.0, 0.0, 0.0, 0.0, 0.0, 0.0, 0.0, 0.0, 0.0, 0.0, 0.0, 0.0, 0.0, 0.0, 0.0, 0.0, 0.0, 0.0, 0.0, 0.0, 0.0, 0.0, 0.0, 0.0, 0.0, 0.0, 0.0, 0.0, 0.0, 0.0, 0.0, 0.0, 0.0, 0.0, 0.0, 0.0, 0.0, 0.0, 0.0, 0.0, 0.0, 0.0, 0.0, 0.0, 0.0, 0.0, 0.0, 0.0, 0.0, 0.0, 0.0, 0.0, 0.0, 0.0, 0.0, 0.0, 0.0, 0.0, 0.0, 0.0, 0.0, 0.0, 0.0, 0.0, 0.0, 1.0, 0.0, 1.0, 0.0, 1.0, 0.0, 1.0, 0.0, 1.0, 0.0, 1.0, 0.0, 1.0, 0.0, 1.0, 0.0, 1.0, 0.0, 1.0, 0.0, 1.0, 0.0, 1.0, 0.0, 1.0, 0.0, 1.0, 0.0, 1.0, 0.0, 1.0, 0.0, 1.0, 0.0, 1.0, 0.0, 1.0, 0.0, 1.0, 0.0, 1.0, 0.0, 1.0, 0.0, 1.0, 0.0, 1.0, 0.0, 1.0, 0.0, 1.0, 0.0, 1.0, 0.0, 1.0, 0.0, 1.0, 0.0, 1.0, 0.0, 1.0, 0.0, 1.0, 0.0, 1.0, 0.0, 1.0, 0.0, 1.0, 0.0, 1.0, 0.0, 1.0, 0.0, 1.0, 0.0, 1.0, 0.0, 1.0, 0.0, 0.0, 0.0, 0.0, 0.0, 0.0, 0.0, 0.0, 0.0, 0.0, 0.0, 0.0, 0.0, 0.0, 0.0, 0.0, 0.0, 0.0, 0.0, 0.0, 0.0, 0.0, 0.0, 0.0, 0.0, 0.0, 0.0, 0.0, 0.0, 0.0, 0.0, 0.0, 0.0, 0.0, 0.0, 0.0, 0.0, 0.0, 0.0, 0.0, 0.0, 0.0, 0.0, 0.0, 0.0, 0.0, 0.0, 0.0, 0.0, 0.0, 0.0, 0.0, 0.0, 0.0, 0.0, 0.0, 0.0, 0.0, 0.0, 0.0, 0.0, 0.0, 0.0, 0.0, 0.0, 0.0, 0.0, 0.0, 0.0, 0.0, 0.0, 0.0, 0.0, 0.0, 0.0, 0.0, 0.0, 0.0, 0.0, 0.0, 0.0, 0.0, 0.0, 0.0, 0.0, 0.0, 0.0, 0.0, 0.0, 0.0, 0.0, 0.0, 0.0, 0.0, 0.0, 0.0, 0.0, 0.0, 0.0, 0.0, 0.0, 0.0, 0.0, 0.0, 0.0, 0.0, 0.0, 0.0, 0.0, 0.0, 0.0, 0.0, 0.0, 0.0, 0.0, 0.0, 0.0, 0.0, 0.0, 0.0, 0.0, 0.0, 0.0, 0.0, 0.0, 0.0, 0.0, 0.0, 0.0, 0.0, 0.0, 0.0, 0.0, 0.0, 0.0, 0.0, 0.0, 0.0, 0.0, 0.0, 0.0, 0.0, 0.0, 0.0, 0.0, 0.0, 0.0, 0.0, 0.0, 0.0, 0.0, 0.0, 0.0, 0.0, 0.0, 0.0, 0.0, 0.0, 0.0, 0.0, 0.0, 0.0, 0.0, 0.0, 0.0, 0.0, 0.0, 0.0, 0.0, 0.0, 0.0, 0.0, 0.0, 0.0, 0.0, 0.0, 0.0, 0.0, 0.0, 0.0, 0.0, 0.0, 0.0, 0.0, 0.0, 0.0, 0.0, 0.0, 0.0, 0.0, 0.0, 0.0, 0.0, 0.0, 0.0, 0.0, 0.0, 0.0, 0.0, 0.0, 0.0, 0.0, 0.0, 0.0, 0.0, 0.0, 0.0, 0.0, 0.0, 0.0, 0.0, 0.0, 0.0, 0.0, 0.0, 0.0, 0.0, 0.0, 0.0, 0.0, 0.0, 0.0, 0.0, 0.0, 0.0, 0.0, 0.0, 0.0, 0.0, 0.0, 0.0, 0.0, 0.0, 0.0, 0.0, 0.0, 0.0, 0.0, 0.0, 0.0, 0.0, 0.0, 0.0, 0.0, 0.0, 0.0, 0.0, 0.0, 0.0, 0.0, 0.0, 0.0, 0.0, 0.0, 0.0, 0.0, 0.0, 0.0, 0.0, 0.0, 0.0, 0.0, 0.0, 0.0, 0.0, 0.0, 0.0, 0.0, 0.0, 0.0, 0.0, 0.0, 0.0, 0.0, 0.0, 0.0, 0.0, 0.0, 0.0, 0.0, 0.0, 0.0, 0.0, 0.0, 0.0, 0.0, 0.0, 0.0, 0.0, 0.0, 0.0, 0.0, 0.0, 0.0, 0.0, 0.0, 0.0, 0.0, 0.0, 0.0, 0.0, 0.0, 0.0, 0.0, 0.0, 0.0, 0.0, 0.0, 0.0, 0.0, 0.0, 0.0, 0.0, 0.0, 0.0, 0.0, 0.0, 0.0, 0.0, 0.0, 0.0, 0.0, 0.0, 0.0, 0.0, 0.0, 0.0, 0.0, 0.0, 0.0, 0.0, 0.0, 0.0, 0.0, 0.0, 0.0, 0.0, 0.0, 0.0, 0.0, 0.0, 0.0, 0.0, 0.0, 0.0, 0.0, 0.0, 0.0, 0.0, 0.0, 0.0, 0.0, 0.0, 0.0, 0.0, 0.0, 0.0, 0.0, 0.0, 0.0, 0.0, 0.0, 0.0, 0.0, 0.0, 0.0, 0.0, 0.0, 0.0, 0.0, 0.0, 0.0, 0.0, 0.0, 0.0, 0.0, 0.0, 0.0, 0.0, 0.0, 0.0, 0.0, 0.0, 0.0, 0.0, 0.0, 0.0, 0.0, 0.0, 0.0, 0.0, 0.0, 0.0, 0.0, 0.0, 0.0, 0.0, 0.0, 0.0, 0.0, 0.0, 0.0, 0.0, 0.0, 0.0, 0.0, 0.0, 0.0, 0.0, 0.0, 0.0, 0.0, 0.0, 0.0, 0.0, 0.0, 0.0, 0.0, 0.0, 0.0, 0.0, 0.0, 0.0, 0.0, 0.0, 0.0, 0.0, 0.0, 0.0, 0.0, 0.0, 0.0, 0.0, 0.0, 0.0, 0.0, 0.0, 0.0, 0.0, 0.0, 0.0, 0.0, 0.0, 0.0, 0.0, 0.0, 0.0, 0.0, 0.0, 0.0, 0.0, 0.0, 0.0, 0.0, 0.0, 0.0, 0.0, 0.0, 0.0, 0.0, 0.0, 0.0, 0.0, 0.0, 0.0, 0.0, 0.0, 0.0, 0.0, 0.0, 0.0, 0.0, 0.0, 0.0, 0.0, 0.0, 0.0, 0.0, 0.0, 0.0, 0.0, 0.0, 0.0, 0.0, 0.0, 0.0, 0.0, 0.0, 0.0, 0.0, 0.0, 0.0, 0.0, 0.0, 0.0, 0.0, 0.0, 0.0, 0.0, 0.0, 0.0, 0.0, 0.0, 0.0, 0.0, 0.0, 0.0, 0.0, 0.0, 0.0, 0.0, 0.0, 0.0, 0.0, 0.0, 0.0, 0.0, 0.0, 0.0, 0.0, 0.0, 0.0, 0.0, 0.0, 0.0, 0.0, 0.0, 0.0, 0.0, 0.0, 0.0, 0.0, 0.0, 0.0, 0.0, 0.0, 0.0, 0.0, 0.0, 0.0, 0.0, 0.0, 0.0, 0.0, 0.0, 0.0, 0.0, 0.0, 0.0, 0.0, 0.0, 0.0, 0.0, 0.0, 0.0, 0.0, 0.0, 0.0, 0.0, 0.0, 0.0, 0.0, 0.0, 0.0, 0.0, 0.0, 0.0, 0.0, 0.0, 0.0, 0.0, 0.0, 0.0, 0.0, 0.0, 0.0, 0.0, 0.0, 0.0, 0.0, 0.0, 0.0, 0.0, 0.0, 0.0, 0.0, 0.0, 0.0, 0.0, 0.0, 0.0, 0.0, 0.0, 0.0, 0.0, 0.0, 0.0, 0.0, 0.0, 0.0, 0.0, 0.0, 0.0, 0.0, 0.0, 0.0, 0.0, 0.0, 0.0, 0.0, 0.0, 0.0, 0.0, 0.0, 0.0, 0.0, 0.0, 0.0, 0.0, 0.0, 0.0, 0.0, 0.0, 0.0, 0.0, 0.0, 0.0, 0.0, 0.0, 0.0, 0.0, 0.0, 0.0, 0.0, 0.0, 0.0, 0.0, 0.0, 0.0, 0.0, 0.0, 0.0, 0.0, 0.0, 0.0, 0.0, 0.0, 0.0, 0.0, 0.0, 0.0, 0.0, 0.0, 0.0, 0.0, 0.0, 0.0, 0.0, 0.0, 0.0, 0.0, 0.0, 0.0, 0.0, 0.0, 0.0, 0.0, 0.0, 0.0, 0.0, 0.0, 0.0, 0.0, 0.0, 0.0, 0.0, 0.0, 0.0, 0.0, 0.0, 0.0, 0.0, 0.0, 0.0, 0.0, 0.0, 0.0, 0.0, 0.0, 0.0, 0.0, 0.0, 0.0, 0.0, 0.0, 0.0, 0.0, 0.0, 0.0, 0.0, 0.0, 0.0, 0.0, 0.0, 0.0, 0.0, 0.0, 0.0, 0.0, 0.0, 0.0, 0.0, 0.0, 0.0, 0.0, 0.0, 0.0, 0.0, 0.0, 0.0, 0.0, 0.0, 0.0, 0.0, 0.0, 0.0, 0.0, 0.0, 0.0, 0.0, 0.0, 0.0, 0.0, 0.0, 0.0, 0.0, 0.0, 0.0, 0.0, 0.0, 0.0, 0.0, 0.0, 0.0, 0.0, 0.0, 0.0, 0.0, 0.0, 0.0, 0.0, 0.0, 0.0, 0.0, 0.0, 0.0, 0.0, 0.0, 0.0, 0.0, 0.0, 0.0, 0.0, 0.0, 0.0, 0.0, 0.0, 0.0, 0.0, 0.0, 0.0, 0.0, 0.0, 0.0, 0.0, 0.0, 0.0, 0.0, 0.0, 0.0, 0.0, 0.0, 0.0, 0.0, 0.0, 0.0, 0.0, 0.0, 0.0, 0.0, 0.0, 0.0, 0.0, 0.0, 0.0, 0.0, 0.0, 0.0, 0.0, 0.0, 0.0, 0.0, 0.0, 0.0, 0.0, 0.0, 0.0, 0.0, 0.0, 0.0, 0.0, 0.0, 0.0, 0.0, 0.0, 0.0, 0.0, 0.0, 0.0, 0.0, 0.0, 0.0, 0.0, 0.0, 0.0, 0.0, 0.0, 0.0, 0.0, 0.0, 0.0, 0.0, 0.0, 0.0, 0.0, 0.0, 0.0, 0.0, 0.0, 0.0, 0.0, 0.0, 0.0, 0.0, 0.0, 0.0, 0.0, 0.0, 0.0, 0.0, 0.0, 0.0, 0.0, 0.0, 0.0, 0.0, 0.0, 0.0, 0.0, 0.0, 0.0, 0.0, 0.0, 0.0, 0.0, 0.0, 0.0, 0.0, 0.0, 0.0, 0.0, 0.0, 0.0, 0.0, 0.0, 0.0, 0.0, 0.0, 0.0, 0.0, 0.0, 0.0, 0.0, 0.0, 0.0, 0.0, 0.0, 0.0, 0.0, 0.0, 0.0, 0.0, 0.0, 0.0, 0.0, 0.0, 0.0, 0.0, 0.0, 0.0, 0.0, 0.0, 0.0, 0.0, 0.0, 0.0, 0.0, 0.0, 0.0, 0.0, 0.0, 0.0, 0.0, 0.0, 0.0, 0.0, 0.0, 0.0, 0.0, 0.0, 0.0, 0.0, 0.0, 0.0, 0.0, 0.0, 0.0, 0.0, 0.0, 0.0, 0.0, 0.0, 0.0, 0.0, 0.0, 0.0, 0.0, 0.0, 0.0, 0.0, 0.0, 0.0, 0.0, 0.0, 0.0, 0.0, 0.0, 0.0, 0.0, 0.0, 0.0, 0.0, 0.0, 0.0, 0.0, 0.0, 0.0, 0.0, 0.0, 0.0, 0.0, 0.0, 0.0, 0.0, 0.0, 0.0, 0.0, 0.0, 0.0, 0.0, 0.0, 0.0, 0.0, 0.0, 0.0, 0.0, 0.0, 0.0, 0.0, 0.0, 0.0, 0.0, 0.0, 0.0, 0.0, 0.0, 0.0, 0.0, 0.0, 0.0, 0.0, 0.0, 0.0, 0.0, 0.0, 0.0, 0.0, 0.0, 0.0, 0.0, 0.0, 0.0, 0.0, 0.0, 0.0, 0.0, 0.0, 0.0, 0.0, 0.0, 0.0, 0.0, 0.0, 0.0, 0.0, 0.0, 0.0, 0.0, 0.0, 0.0, 0.0, 0.0, 0.0, 0.0, 0.0, 0.0, 0.0, 0.0, 0.0, 0.0, 0.0, 0.0, 0.0, 0.0, 0.0, 0.0, 0.0, 0.0, 0.0, 0.0, 0.0, 0.0, 0.0, 0.0, 0.0, 0.0, 0.0, 0.0, 0.0, 0.0, 0.0, 0.0, 0.0, 0.0, 0.0, 0.0, 0.0, 0.0, 0.0, 0.0, 0.0, 0.0, 0.0, 0.0, 0.0, 0.0, 0.0, 0.0, 0.0, 0.0, 0.0, 0.0, 0.0, 0.0, 0.0, 0.0, 0.0, 0.0, 0.0, 0.0, 0.0, 0.0, 0.0, 0.0, 0.0, 0.0, 0.0, 0.0, 0.0, 0.0, 0.0, 0.0, 0.0, 0.0, 0.0, 0.0, 0.0, 0.0, 0.0, 0.0, 0.0, 0.0, 0.0, 0.0, 0.0, 0.0, 0.0, 0.0, 0.0, 0.0, 0.0, 0.0, 0.0, 0.0, 0.0, 0.0, 0.0, 0.0, 0.0, 0.0, 0.0, 0.0, 0.0, 0.0, 0.0, 0.0, 0.0, 0.0, 0.0, 0.0, 0.0, 0.0, 0.0, 0.0, 0.0, 0.0, 0.0, 0.0, 0.0, 0.0, 0.0, 0.0, 0.0, 0.0, 0.0, 0.0, 0.0, 0.0, 0.0, 0.0, 0.0, 0.0, 0.0, 0.0, 0.0, 0.0, 0.0, 0.0, 0.0, 0.0, 0.0, 0.0, 0.0, 0.0, 0.0, 0.0, 0.0, 0.0, 0.0, 0.0, 0.0, 0.0, 0.0, 0.0, 0.0, 0.0, 0.0, 0.0, 0.0, 0.0, 0.0, 0.0, 0.0, 0.0, 0.0, 0.0, 0.0, 0.0, 0.0, 0.0, 0.0, 0.0, 0.0, 0.0, 0.0, 0.0, 0.0, 0.0, 0.0, 0.0, 0.0, 0.0, 0.0, 0.0, 0.0, 0.0, 0.0, 0.0, 0.0, 0.0, 0.0, 0.0, 0.0, 0.0, 0.0, 0.0, 0.0, 0.0, 0.0, 0.0, 0.0, 0.0, 0.0, 0.0, 0.0, 0.0, 0.0, 0.0, 0.0, 0.0, 0.0, 0.0, 0.0, 0.0, 0.0, 0.0, 0.0, 0.0, 0.0, 0.0, 0.0, 0.0, 0.0, 0.0, 0.0, 0.0, 0.0, 0.0, 0.0, 0.0, 0.0, 0.0, 0.0, 0.0, 0.0, 0.0, 0.0, 0.0, 0.0, 0.0, 0.0, 0.0, 0.0, 0.0, 0.0, 0.0, 0.0, 0.0, 0.0, 0.0, 0.0, 0.0, 0.0, 0.0, 0.0, 0.0, 0.0, 0.0, 0.0, 0.0, 0.0, 0.0, 0.0, 0.0, 0.0, 0.0, 0.0, 0.0, 0.0, 0.0, 0.0, 0.0, 0.0, 0.0, 0.0, 0.0, 0.0, 0.0, 0.0, 0.0, 0.0, 0.0, 0.0, 0.0, 0.0, 0.0, 0.0, 0.0, 0.0, 0.0, 0.0, 0.0, 0.0, 0.0, 0.0, 0.0, 0.0, 0.0, 0.0, 0.0, 0.0, 0.0, 0.0, 0.0, 0.0, 0.0, 0.0, 0.0, 0.0, 0.0, 0.0, 0.0, 0.0, 0.0, 0.0, 0.0, 0.0, 0.0, 0.0, 0.0, 0.0, 0.0, 0.0, 0.0, 0.0, 0.0, 0.0, 0.0, 0.0, 0.0, 0.0, 0.0, 0.0, 0.0, 0.0, 0.0, 0.0, 0.0, 0.0, 0.0, 0.0, 0.0, 0.0, 0.0, 0.0, 0.0, 0.0, 0.0, 0.0, 0.0, 0.0, 0.0, 0.0, 0.0, 0.0, 0.0, 0.0, 0.0, 0.0, 0.0, 0.0, 0.0, 0.0, 0.0, 0.0, 0.0, 0.0, 0.0, 0.0, 0.0, 0.0, 0.0, 0.0, 0.0, 0.0, 0.0, 0.0, 0.0, 0.0, 0.0, 0.0, 0.0, 0.0, 0.0, 0.0, 0.0, 0.0, 0.0, 0.0, 0.0, 0.0, 0.0, 0.0, 0.0, 0.0, 0.0, 0.0, 0.0, 0.0, 0.0, 0.0, 0.0, 0.0, 0.0, 0.0, 0.0, 0.0, 0.0, 0.0, 0.0, 0.0, 0.0, 0.0, 0.0, 0.0, 0.0, 0.0, 0.0, 0.0, 0.0, 0.0, 0.0, 0.0, 0.0, 0.0, 0.0, 0.0, 0.0, 0.0, 0.0, 0.0, 0.0, 0.0, 0.0, 0.0, 0.0, 0.0, 0.0, 0.0, 0.0, 0.0, 0.0, 0.0, 0.0, 0.0, 0.0, 0.0, 0.0, 0.0, 0.0, 0.0, 0.0, 0.0, 0.0, 0.0, 0.0, 0.0, 0.0, 0.0, 0.0, 0.0, 0.0, 0.0, 0.0, 0.0, 0.0, 0.0, 0.0, 0.0, 0.0, 0.0, 0.0, 0.0, 0.0, 0.0, 0.0, 0.0, 0.0, 0.0, 0.0, 0.0, 0.0, 0.0, 0.0, 0.0, 0.0, 0.0, 0.0, 0.0, 0.0, 0.0, 0.0, 0.0, 0.0, 0.0, 0.0, 0.0, 0.0, 0.0, 0.0, 0.0, 0.0, 0.0, 0.0, 0.0, 0.0, 0.0, 0.0, 0.0, 0.0, 0.0, 0.0, 0.0, 0.0, 0.0, 0.0, 0.0, 0.0, 0.0, 0.0, 0.0, 0.0, 0.0, 0.0, 0.0, 0.0, 0.0, 0.0, 0.0, 0.0, 0.0, 0.0, 0.0, 0.0, 0.0, 0.0, 0.0, 0.0, 0.0, 0.0, 0.0, 0.0, 0.0, 0.0, 0.0, 0.0, 0.0, 0.0, 0.0, 0.0, 0.0, 0.0, 0.0, 0.0, 0.0, 0.0, 0.0, 0.0, 0.0, 0.0, 0.0, 0.0, 0.0, 0.0, 0.0, 0.0, 0.0, 0.0, 0.0, 0.0, 0.0, 0.0, 0.0, 0.0, 0.0, 0.0, 0.0, 0.0, 0.0, 0.0, 0.0, 0.0, 0.0, 0.0, 0.0, 0.0, 0.0, 0.0, 0.0, 0.0, 0.0, 0.0, 0.0, 0.0, 0.0, 0.0, 0.0, 0.0, 0.0, 0.0, 0.0, 0.0, 0.0, 0.0, 0.0, 0.0, 0.0, 0.0, 0.0, 0.0, 0.0, 0.0, 0.0, 0.0, 0.0, 0.0, 0.0, 0.0, 0.0, 0.0, 0.0, 0.0, 0.0, 0.0, 0.0, 0.0, 0.0, 0.0, 0.0, 0.0, 0.0, 0.0, 0.0, 0.0, 0.0, 0.0, 0.0, 0.0, 0.0, 0.0, 0.0, 0.0, 0.0, 0.0, 0.0, 0.0, 0.0, 0.0, 0.0, 0.0, 0.0, 0.0, 0.0, 0.0, 0.0, 0.0, 0.0, 0.0, 0.0, 0.0, 0.0, 0.0, 0.0, 0.0, 0.0, 0.0, 0.0, 0.0, 0.0, 0.0, 0.0, 0.0, 0.0, 0.0, 0.0, 0.0, 0.0, 0.0, 0.0, 0.0, 0.0, 0.0, 0.0, 0.0, 0.0, 0.0, 0.0, 0.0, 0.0, 0.0, 0.0, 0.0, 0.0, 0.0, 0.0, 0.0, 0.0, 0.0, 0.0, 0.0, 0.0, 0.0, 0.0, 0.0, 0.0, 0.0, 0.0, 0.0, 0.0, 0.0, 0.0, 0.0, 0.0, 0.0, 0.0, 0.0, 0.0, 0.0, 0.0, 0.0, 0.0, 0.0, 0.0, 0.0, 0.0, 0.0, 0.0, 0.0, 0.0, 0.0, 0.0, 0.0, 0.0, 0.0, 0.0, 0.0, 0.0, 0.0, 0.0, 0.0, 0.0, 0.0, 0.0, 0.0, 0.0, 0.0, 0.0, 0.0, 0.0, 0.0, 0.0, 0.0, 0.0, 0.0, 0.0, 0.0, 0.0, 0.0, 0.0, 0.0, 0.0, 0.0, 0.0, 0.0, 0.0, 0.0, 0.0, 0.0, 0.0, 0.0, 0.0, 0.0, 0.0, 0.0, 0.0, 0.0, 0.0, 0.0, 0.0, 0.0, 0.0, 0.0, 0.0, 0.0, 0.0, 0.0, 0.0, 0.0, 0.0, 0.0, 0.0, 0.0, 0.0, 0.0, 0.0, 0.0, 0.0, 0.0, 0.0, 0.0, 0.0, 0.0, 0.0, 0.0, 0.0, 0.0, 0.0, 0.0, 0.0, 0.0, 0.0, 0.0, 0.0, 0.0, 0.0, 0.0, 0.0, 0.0, 0.0, 0.0, 0.0, 0.0, 0.0, 0.0, 0.0, 0.0, 0.0, 0.0, 0.0, 0.0, 0.0, 0.0, 0.0, 0.0, 0.0, 0.0, 0.0, 0.0, 0.0, 0.0, 0.0, 0.0, 0.0, 0.0, 0.0, 0.0, 0.0, 0.0, 0.0, 0.0, 0.0, 0.0, 0.0, 0.0, 0.0, 0.0, 0.0, 0.0, 0.0, 0.0, 0.0, 0.0, 0.0, 0.0, 0.0, 0.0, 0.0, 0.0, 0.0, 0.0, 0.0, 0.0, 0.0, 0.0, 0.0, 0.0, 0.0, 0.0, 0.0, 0.0, 0.0, 0.0, 0.0, 0.0, 0.0, 0.0, 0.0, 0.0, 0.0, 0.0, 0.0, 0.0, 0.0, 0.0, 0.0, 0.0, 0.0, 0.0, 0.0, 0.0, 0.0, 0.0, 0.0, 0.0, 0.0, 0.0, 0.0, 0.0, 0.0, 0.0, 0.0, 0.0, 0.0, 0.0, 0.0, 0.0, 0.0, 0.0, 0.0, 0.0, 0.0, 0.0, 0.0, 0.0, 0.0, 0.0, 0.0, 0.0, 0.0, 0.0, 0.0, 0.0, 0.0, 0.0, 0.0, 0.0, 0.0, 0.0, 0.0, 0.0, 0.0, 0.0, 0.0, 0.0, 0.0, 0.0, 0.0, 0.0, 0.0, 0.0, 0.0, 0.0, 0.0, 0.0, 0.0, 0.0, 0.0, 0.0, 0.0, 0.0, 0.0, 0.0, 0.0, 0.0, 0.0, 0.0, 0.0, 0.0, 0.0, 0.0, 0.0, 0.0, 0.0, 0.0, 1.0, 0.0, 0.0, 0.0, 0.0, 0.0, 0.0, 0.0, 0.0, 0.0, 0.0, 0.0, 0.0, 0.0, 0.0, 0.0, 0.0, 0.0, 0.0, 0.0, 0.0, 0.0, 0.0, 0.0, 0.0, 0.0, 0.0, 0.0, 0.0, 0.0, 0.0, 0.0, 0.0, 0.0, 0.0, 0.0, 0.0, 0.0, 0.0, 0.0, 0.0, 0.0, 0.0, 0.0, 0.0, 0.0, 0.0, 0.0, 0.0, 0.0, 0.0, 0.0, 0.0, 0.0, 0.0, 0.0, 0.0, 0.0, 0.0, 0.0, 0.0, 0.0, 0.0, 0.0, 0.0, 0.0, 0.0, 0.0, 0.0, 0.0, 0.0, 0.0, 0.0, 0.0, 0.0, 0.0, 0.0, 0.0, 0.0, 0.0, 0.0, 0.0, 0.0, 0.0, 0.0, 0.0, 0.0, 0.0, 0.0, 0.0, 0.0, 0.0, 0.0, 0.0, 0.0, 0.0, 0.0, 0.0, 0.0, 0.0, 0.0, 0.0, 0.0, 0.0, 0.0, 0.0, 0.0, 0.0, 0.0, 0.0, 0.0, 0.0, 0.0, 0.0, 0.0, 0.0, 0.0, 0.0, 0.0, 0.0, 0.0, 0.0, 0.0, 0.0, 0.0, 0.0, 0.0, 0.0, 0.0, 0.0, 0.0, 0.0, 0.0, 0.0, 0.0, 0.0, 0.0, 0.0, 0.0, 0.0, 0.0, 0.0, 0.0, 0.0, 0.0, 0.0, 0.0, 0.0, 0.0, 0.0, 0.0, 0.0, 0.0, 0.0, 0.0, 0.0, 0.0, 0.0, 0.0, 0.0, 0.0, 0.0, 0.0, 0.0, 0.0, 0.0, 0.0, 0.0, 0.0, 0.0, 0.0, 0.0, 0.0, 0.0, 0.0, 0.0, 0.0, 0.0, 0.0, 0.0, 0.0, 0.0, 0.0, 0.0, 0.0, 0.0, 0.0, 0.0, 0.0, 0.0, 0.0, 0.0, 0.0, 0.0, 0.0, 0.0, 0.0, 0.0, 0.0, 0.0, 0.0, 0.0, 0.0, 0.0, 0.0, 0.0, 0.0, 0.0, 0.0, 0.0, 0.0, 0.0, 0.0, 0.0, 0.0, 0.0, 0.0, 0.0, 0.0, 0.0, 0.0, 0.0, 0.0, 0.0, 0.0, 0.0, 0.0, 0.0, 0.0, 0.0, 0.0, 0.0, 0.0, 0.0, 0.0, 0.0, 0.0, 0.0, 0.0, 0.0, 0.0, 0.0, 0.0, 0.0, 0.0, 0.0, 0.0, 0.0, 0.0, 0.0, 0.0, 0.0, 0.0, 0.0, 0.0, 0.0, 0.0, 0.0, 0.0, 0.0, 0.0, 0.0, 0.0, 0.0, 0.0, 0.0, 0.0, 0.0, 0.0, 0.0, 0.0, 0.0, 0.0, 0.0, 0.0, 0.0, 0.0, 0.0, 0.0, 0.0, 0.0, 0.0, 0.0, 0.0, 0.0, 0.0, 0.0, 0.0, 0.0, 0.0, 0.0, 0.0, 0.0, 0.0, 0.0, 0.0, 0.0, 0.0, 0.0, 0.0, 0.0, 0.0, 0.0, 0.0, 0.0, 0.0, 0.0, 0.0, 0.0, 0.0, 0.0, 0.0, 0.0, 0.0, 0.0, 0.0, 0.0, 0.0, 0.0, 0.0, 0.0, 0.0, 0.0, 0.0, 0.0, 0.0, 0.0, 0.0, 0.0, 0.0, 0.0, 0.0, 0.0, 0.0, 0.0, 0.0, 0.0, 0.0, 0.0, 0.0, 0.0, 0.0, 0.0, 0.0, 0.0, 0.0, 0.0, 0.0, 0.0, 0.0, 0.0, 0.0, 0.0, 0.0, 0.0, 0.0, 0.0, 0.0, 0.0, 0.0, 0.0, 0.0, 0.0, 0.0, 0.0, 0.0, 0.0, 0.0, 0.0, 0.0, 0.0, 0.0, 0.0, 0.0, 0.0, 0.0, 0.0, 0.0, 0.0, 0.0, 0.0, 0.0, 0.0, 0.0, 0.0, 0.0, 0.0, 0.0, 0.0, 0.0, 0.0, 0.0, 0.0, 0.0, 0.0, 0.0, 0.0, 0.0, 0.0, 0.0, 0.0, 0.0, 0.0, 0.0, 0.0, 0.0, 0.0, 0.0, 0.0, 0.0, 0.0, 0.0, 0.0, 0.0, 0.0, 0.0, 0.0, 0.0, 0.0, 0.0, 0.0, 0.0, 0.0, 0.0, 0.0, 0.0, 0.0, 0.0, 0.0, 0.0, 0.0, 0.0, 0.0, 0.0, 0.0, 0.0, 0.0, 0.0, 0.0, 0.0, 0.0, 0.0, 0.0, 0.0, 0.0, 0.0, 0.0, 0.0, 0.0, 0.0, 0.0, 0.0, 0.0, 0.0, 0.0, 0.0, 0.0, 0.0, 0.0, 0.0, 0.0, 0.0, 0.0, 0.0, 0.0, 0.0, 0.0, 0.0, 0.0, 0.0, 0.0, 0.0, 0.0, 0.0, 0.0, 0.0, 0.0, 0.0, 0.0, 0.0, 0.0, 0.0, 0.0, 0.0, 0.0, 0.0, 0.0, 0.0, 0.0, 0.0, 0.0, 0.0, 0.0, 0.0, 0.0, 0.0, 0.0, 0.0, 0.0, 0.0, 0.0, 0.0, 0.0, 0.0, 0.0, 0.0, 0.0, 0.0, 0.0, 0.0, 0.0, 0.0, 0.0, 0.0, 0.0, 0.0, 0.0, 0.0, 0.0, 0.0, 0.0, 0.0, 0.0, 0.0, 0.0, 0.0, 0.0, 0.0, 0.0, 0.0, 0.0, 0.0, 0.0, 0.0, 0.0, 0.0, 0.0, 0.0, 0.0, 0.0, 0.0, 0.0, 0.0, 0.0, 0.0, 0.0, 0.0, 0.0, 0.0, 0.0, 0.0, 0.0, 0.0, 0.0, 0.0, 0.0, 0.0, 0.0, 0.0, 0.0, 0.0, 0.0, 0.0, 0.0, 0.0, 0.0, 0.0, 0.0, 0.0, 0.0, 0.0, 0.0, 0.0, 0.0, 0.0, 0.0, 0.0, 0.0, 0.0, 0.0, 0.0, 0.0, 0.0, 0.0, 0.0, 0.0, 0.0, 0.0, 0.0, 0.0, 0.0, 0.0, 0.0, 0.0, 0.0, 0.0, 0.0, 0.0, 0.0, 0.0, 0.0, 0.0, 0.0, 0.0, 0.0, 0.0, 0.0, 0.0, 0.0, 0.0, 0.0, 1.0, 0.0, 0.75, 1.0, 0.75, 1.0, 1.0, 0.0, 0.75, 0.0, 0.5, 1.0, 0.5, 1.0, 0.75, 0.0, 0.5, 0.0, 0.25, 1.0, 0.25, 1.0, 0.5, 0.0, 0.25, 0.0, 0.0, 0.0, 0.0, 0.0, 0.0, 0.0, 0.0, 0.0, 0.0, 0.0, 0.0, 0.0, 0.0, 0.0, 0.25, 0.0, 0.5, 0.0, 0.0, 0.0, 0.0, 0.0, 0.0, 0.0, 0.0, 0.0, 0.5, 0.0, 0.75, 0.0, 0.0, 0.0, 0.0, 0.0, 0.0, 0.0, 0.0, 0.0, 0.0, 0.0, 0.0, 0.0, 0.0, 0.0, 0.0, 0.0, 0.0, 0.0, 0.0, 0.0, 0.0, 0.0, 0.0, 0.0, 1.0, 0.0, 0.0, 0.0, 0.0, 0.0, 0.75, 0.0, 1.0, 0.0, 1.0, 0.0, 1.0, 0.0, 0.0, 0.0, 1.0, 0.0, 1.0, 0.0, 0.0, 0.0, 0.0, 0.0, 0.0, 0.0, 0.0, 0.0, 0.0, 0.0, 0.0, 0.0, 0.0, 0.0, 0.0, 0.0, 0.0, 0.0, 1.0, 0.0, 1.0, 0.0, 0.0, 0.0, 0.0, 0.0, 1.0, 0.0, 1.0, 0.0, 0.0, 0.0, 0.0, 0.0, 0.0, 0.0, 0.0, 0.0, 0.0])
me_plane.materials.append(mat_road)
me_plane.materials.append(mat_rock)
me_plane.materials.append(mat_cliff)
me_plane.use_remesh_fix_poles = True
me_plane.use_remesh_preserve_attributes = False
me_plane.use_mirror_vertex_groups = False
me_plane.update()

# ---- objects
ob_plane = bpy.data.objects.new('Plane', me_plane)

# ---- transforms, parenting, visibility, modifiers, constraints
ob_plane.location = (0.0, 0.0, 0.0)
ob_plane.scale = (2.0, 2.0, 2.0)
ob_plane.lineart.crease_threshold = 0.0
_m = ob_plane.modifiers.new('Subdivision', 'SUBSURF')
_m.uv_smooth = 'PRESERVE_CORNERS'

# ---- collection membership
col_collection.objects.link(ob_plane)

# ---- scene / render settings (as saved in the file)
scene.frame_start = 1; scene.frame_end = 250; scene.frame_set(52)
scene.render.engine = 'BLENDER_EEVEE_NEXT'
scene.cycles.use_denoising = False
scene.cycles.samples = 128
scene.cycles.sampling_pattern = 'TABULATED_SOBOL'
scene.cycles.use_adaptive_sampling = False
scene.cycles.use_light_tree = False
scene.view_settings.view_transform = 'Filmic'
bpy.context.view_layer.update()

# ---- added for rendering (the .blend has no active camera and no usable light): camera, sun
cam_auto = bpy.data.cameras.new('AutoCamera')
cam_auto.lens = 50.0
cam_auto.sensor_width = 36.0
cam_auto.clip_end = 4931.24
ob_auto_camera = bpy.data.objects.new('AutoCamera', cam_auto)
scene.collection.objects.link(ob_auto_camera)
ob_auto_camera.location = (262.274, -363.668, 254.848)
ob_auto_camera.rotation_euler = (1.09748, -7.21219e-08, 0.694738)
scene.camera = ob_auto_camera
light_auto_sun = bpy.data.lights.new('AutoSun', 'SUN')
light_auto_sun.energy = 3.0
light_auto_sun.angle = 0.0523599
ob_auto_sun = bpy.data.objects.new('AutoSun', light_auto_sun)
scene.collection.objects.link(ob_auto_sun)
ob_auto_sun.rotation_euler = (0.872665, 0.174533, 0.523599)
bpy.context.view_layer.update()

